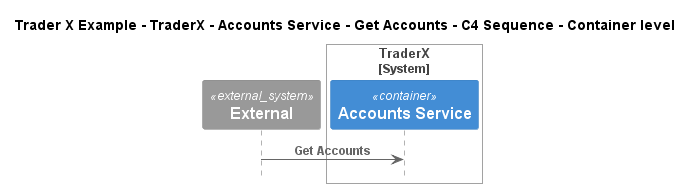

The diagram above was rendered by PlantUML. Its source (embedded in the PNG):
@startuml
!include ..\..\..\..\..\..\..\.c4s\C4_Sequence.puml

title Trader X Example - TraderX - Accounts Service - Get Accounts - C4 Sequence - Container level

System_Ext(C4InterFlow.SoftwareSystems.ExternalSystem, "External", "")

System_Boundary(TraderXExample.SoftwareSystems.TraderX, "TraderX")
    Container(TraderXExample.SoftwareSystems.TraderX.Containers.AccountsService, "Accounts Service", "", "Service which provides account management")
Boundary_End()

Rel(C4InterFlow.SoftwareSystems.ExternalSystem, TraderXExample.SoftwareSystems.TraderX.Containers.AccountsService, "Get Accounts")


@enduml